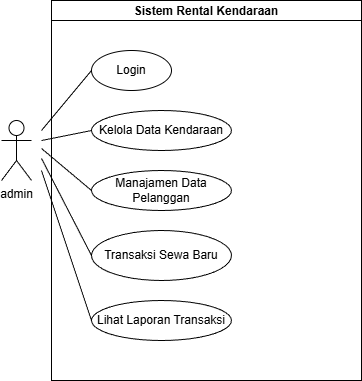

The diagram above was exported from draw.io. Its source (the exported page's mxGraphModel, read from the mxfile embedded in the PNG):
<mxGraphModel dx="599" dy="345" grid="1" gridSize="10" guides="1" tooltips="1" connect="1" arrows="1" fold="1" page="1" pageScale="1" pageWidth="850" pageHeight="1100" background="#ffffff" math="0" shadow="0">
  <root>
    <mxCell id="0" />
    <mxCell id="1" parent="0" />
    <mxCell id="FIE59gM7NzzeAGvb_l2U-1" parent="1" style="swimlane;startSize=20;" value="Sistem Rental Kendaraan" vertex="1">
      <mxGeometry height="380" width="310" x="160" y="20" as="geometry" />
    </mxCell>
    <mxCell id="FIE59gM7NzzeAGvb_l2U-11" parent="FIE59gM7NzzeAGvb_l2U-1" style="ellipse;whiteSpace=wrap;html=1;" value="Login" vertex="1">
      <mxGeometry height="40" width="80" x="40" y="50" as="geometry" />
    </mxCell>
    <mxCell id="FIE59gM7NzzeAGvb_l2U-12" parent="FIE59gM7NzzeAGvb_l2U-1" style="ellipse;whiteSpace=wrap;html=1;" value="Kelola Data Kendaraan" vertex="1">
      <mxGeometry height="40" width="140" x="40" y="110" as="geometry" />
    </mxCell>
    <mxCell id="FIE59gM7NzzeAGvb_l2U-14" parent="FIE59gM7NzzeAGvb_l2U-1" style="ellipse;whiteSpace=wrap;html=1;" value="Manajamen Data Pelanggan" vertex="1">
      <mxGeometry height="40" width="140" x="40" y="170" as="geometry" />
    </mxCell>
    <mxCell id="FIE59gM7NzzeAGvb_l2U-16" parent="FIE59gM7NzzeAGvb_l2U-1" style="ellipse;whiteSpace=wrap;html=1;" value="Transaksi Sewa Baru" vertex="1">
      <mxGeometry height="50" width="140" x="40" y="230" as="geometry" />
    </mxCell>
    <mxCell id="FIE59gM7NzzeAGvb_l2U-18" parent="FIE59gM7NzzeAGvb_l2U-1" style="ellipse;whiteSpace=wrap;html=1;" value="Lihat Laporan Transaksi" vertex="1">
      <mxGeometry height="40" width="140" x="40" y="300" as="geometry" />
    </mxCell>
    <mxCell id="FIE59gM7NzzeAGvb_l2U-6" parent="1" style="shape=umlActor;verticalLabelPosition=bottom;verticalAlign=top;html=1;" value="admin" vertex="1">
      <mxGeometry height="60" width="30" x="110" y="140" as="geometry" />
    </mxCell>
    <mxCell id="FIE59gM7NzzeAGvb_l2U-9" edge="1" parent="1" style="endArrow=none;html=1;rounded=0;entryX=0;entryY=0.5;entryDx=0;entryDy=0;" target="FIE59gM7NzzeAGvb_l2U-11" value="">
      <mxGeometry height="50" relative="1" width="50" as="geometry">
        <mxPoint x="150" y="150" as="sourcePoint" />
        <mxPoint x="206.63486289598302" y="84.27947877912584" as="targetPoint" />
      </mxGeometry>
    </mxCell>
    <mxCell id="FIE59gM7NzzeAGvb_l2U-13" edge="1" parent="1" style="endArrow=none;html=1;rounded=0;entryX=0;entryY=0.5;entryDx=0;entryDy=0;" target="FIE59gM7NzzeAGvb_l2U-12" value="">
      <mxGeometry height="50" relative="1" width="50" as="geometry">
        <mxPoint x="150" y="160" as="sourcePoint" />
        <mxPoint x="200" y="90" as="targetPoint" />
      </mxGeometry>
    </mxCell>
    <mxCell id="FIE59gM7NzzeAGvb_l2U-15" edge="1" parent="1" style="endArrow=none;html=1;rounded=0;entryX=0;entryY=0.5;entryDx=0;entryDy=0;" target="FIE59gM7NzzeAGvb_l2U-14" value="">
      <mxGeometry height="50" relative="1" width="50" as="geometry">
        <mxPoint x="150" y="168" as="sourcePoint" />
        <mxPoint x="210" y="198" as="targetPoint" />
      </mxGeometry>
    </mxCell>
    <mxCell id="FIE59gM7NzzeAGvb_l2U-17" edge="1" parent="1" style="endArrow=none;html=1;rounded=0;entryX=0;entryY=0.5;entryDx=0;entryDy=0;" target="FIE59gM7NzzeAGvb_l2U-16" value="">
      <mxGeometry height="50" relative="1" width="50" as="geometry">
        <mxPoint x="150" y="178" as="sourcePoint" />
        <mxPoint x="210" y="258" as="targetPoint" />
      </mxGeometry>
    </mxCell>
    <mxCell id="FIE59gM7NzzeAGvb_l2U-19" edge="1" parent="1" style="endArrow=none;html=1;rounded=0;entryX=0;entryY=0.5;entryDx=0;entryDy=0;" target="FIE59gM7NzzeAGvb_l2U-18" value="">
      <mxGeometry height="50" relative="1" width="50" as="geometry">
        <mxPoint x="150" y="190" as="sourcePoint" />
        <mxPoint x="220" y="270" as="targetPoint" />
      </mxGeometry>
    </mxCell>
  </root>
</mxGraphModel>